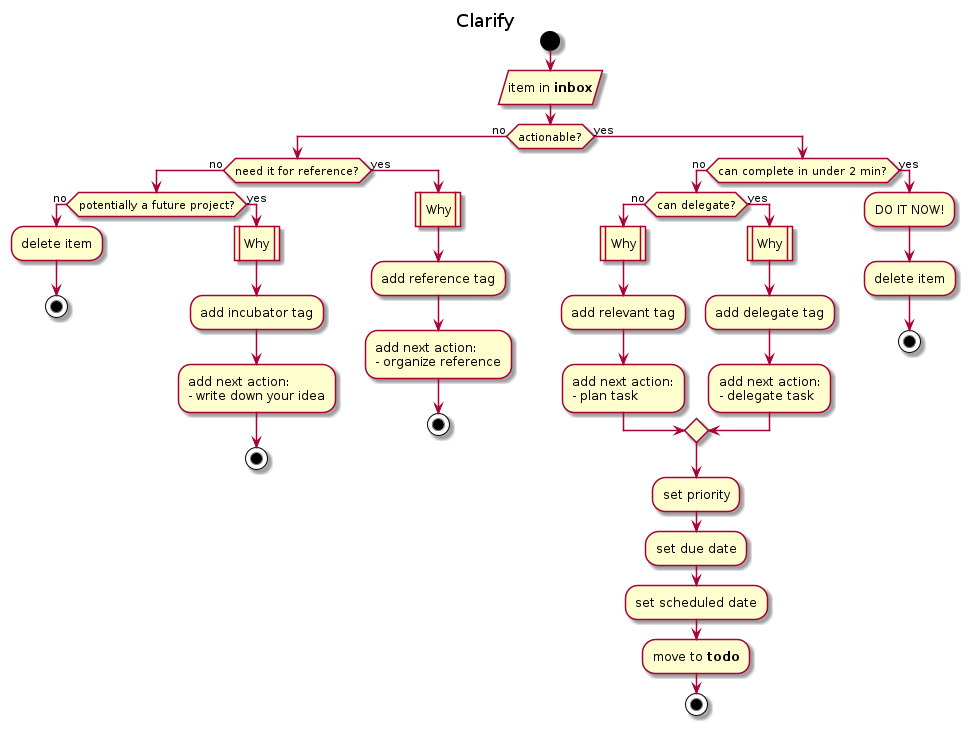

The diagram above was rendered by PlantUML. Its source (embedded in the PNG):
@startuml
title Clarify

start
:item in **inbox**/
if (actionable?) then (no)
        if (need it for reference?) then (no)
                if (potentially a future project?) then (no)
                        :delete item;
                        stop
                else (yes)
                        :Why|
                        :add incubator tag;
                        :add next action:
                        - write down your idea;
                        stop
                endif
        else (yes)
                :Why|
                :add reference tag;
                :add next action:
                - organize reference;
                stop
        endif
else (yes)
        if (can complete in under 2 min?) then (no)
                if (can delegate?) then (no)
                        :Why|
                        :add relevant tag;
                        :add next action:
                        - plan task;
                else (yes)
                        :Why|
                        :add delegate tag;
                        :add next action:
                        - delegate task;
                endif
                :set priority;
                :set due date;
                :set scheduled date;
                :move to **todo**;
                stop
        else (yes)
                :DO IT NOW!;
                :delete item;
                stop
        endif
endif
@enduml